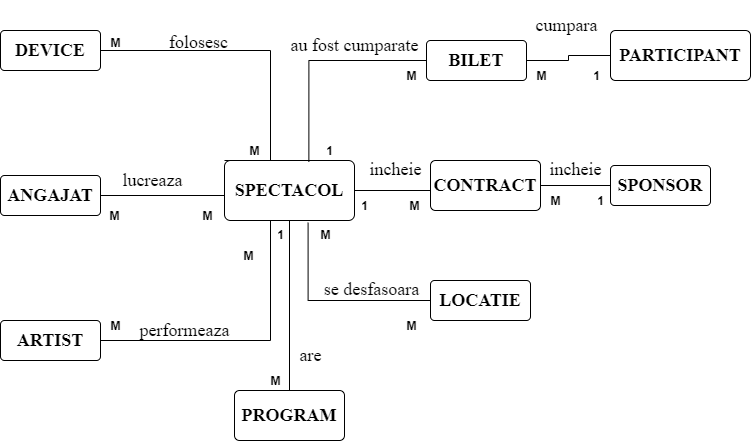

The diagram above was exported from draw.io. Its source (the exported page's mxGraphModel, read from the mxfile embedded in the PNG):
<mxGraphModel dx="1038" dy="548" grid="1" gridSize="10" guides="1" tooltips="1" connect="1" arrows="1" fold="1" page="1" pageScale="1" pageWidth="827" pageHeight="1169" math="0" shadow="0">
  <root>
    <mxCell id="0" />
    <mxCell id="1" parent="0" />
    <mxCell id="0Kke4U8al9UQAEuTB-iS-4" style="edgeStyle=orthogonalEdgeStyle;rounded=0;orthogonalLoop=1;jettySize=auto;html=1;exitX=0;exitY=0;exitDx=0;exitDy=0;entryX=1;entryY=0.5;entryDx=0;entryDy=0;endArrow=none;endFill=0;" parent="1" source="0Kke4U8al9UQAEuTB-iS-1" target="0Kke4U8al9UQAEuTB-iS-3" edge="1">
      <mxGeometry relative="1" as="geometry">
        <Array as="points">
          <mxPoint x="330" y="200" />
          <mxPoint x="330" y="90" />
        </Array>
      </mxGeometry>
    </mxCell>
    <mxCell id="0Kke4U8al9UQAEuTB-iS-8" style="edgeStyle=orthogonalEdgeStyle;rounded=0;orthogonalLoop=1;jettySize=auto;html=1;exitX=0;exitY=0.5;exitDx=0;exitDy=0;endArrow=none;endFill=0;" parent="1" source="0Kke4U8al9UQAEuTB-iS-1" target="0Kke4U8al9UQAEuTB-iS-6" edge="1">
      <mxGeometry relative="1" as="geometry">
        <Array as="points">
          <mxPoint x="284" y="235" />
        </Array>
      </mxGeometry>
    </mxCell>
    <mxCell id="0Kke4U8al9UQAEuTB-iS-10" style="edgeStyle=orthogonalEdgeStyle;rounded=0;orthogonalLoop=1;jettySize=auto;html=1;exitX=0.5;exitY=1;exitDx=0;exitDy=0;entryX=1;entryY=0.5;entryDx=0;entryDy=0;endArrow=none;endFill=0;" parent="1" source="0Kke4U8al9UQAEuTB-iS-1" target="0Kke4U8al9UQAEuTB-iS-5" edge="1">
      <mxGeometry relative="1" as="geometry">
        <Array as="points">
          <mxPoint x="330" y="255" />
          <mxPoint x="330" y="380" />
        </Array>
      </mxGeometry>
    </mxCell>
    <mxCell id="0Kke4U8al9UQAEuTB-iS-21" style="edgeStyle=orthogonalEdgeStyle;rounded=0;orthogonalLoop=1;jettySize=auto;html=1;exitX=1;exitY=0.5;exitDx=0;exitDy=0;endArrow=none;endFill=0;" parent="1" source="0Kke4U8al9UQAEuTB-iS-1" edge="1">
      <mxGeometry relative="1" as="geometry">
        <mxPoint x="490" y="230" as="targetPoint" />
      </mxGeometry>
    </mxCell>
    <mxCell id="0Kke4U8al9UQAEuTB-iS-25" style="edgeStyle=orthogonalEdgeStyle;rounded=0;orthogonalLoop=1;jettySize=auto;html=1;entryX=0.5;entryY=0;entryDx=0;entryDy=0;endArrow=none;endFill=0;" parent="1" source="0Kke4U8al9UQAEuTB-iS-1" target="0Kke4U8al9UQAEuTB-iS-24" edge="1">
      <mxGeometry relative="1" as="geometry" />
    </mxCell>
    <mxCell id="0Kke4U8al9UQAEuTB-iS-1" value="&lt;h2&gt;&lt;font face=&quot;Times New Roman&quot;&gt;SPECTACOL&lt;/font&gt;&lt;/h2&gt;" style="rounded=1;arcSize=10;whiteSpace=wrap;html=1;align=center;" parent="1" vertex="1">
      <mxGeometry x="284" y="200" width="130" height="60" as="geometry" />
    </mxCell>
    <mxCell id="0Kke4U8al9UQAEuTB-iS-3" value="&lt;h2&gt;&lt;font face=&quot;Times New Roman&quot;&gt;DEVICE&lt;/font&gt;&lt;/h2&gt;" style="rounded=1;arcSize=10;whiteSpace=wrap;html=1;align=center;" parent="1" vertex="1">
      <mxGeometry x="60" y="70" width="100" height="40" as="geometry" />
    </mxCell>
    <mxCell id="0Kke4U8al9UQAEuTB-iS-5" value="&lt;h2&gt;&lt;font face=&quot;Times New Roman&quot;&gt;ARTIST&lt;/font&gt;&lt;/h2&gt;" style="rounded=1;arcSize=10;whiteSpace=wrap;html=1;align=center;" parent="1" vertex="1">
      <mxGeometry x="60" y="360" width="100" height="40" as="geometry" />
    </mxCell>
    <mxCell id="0Kke4U8al9UQAEuTB-iS-6" value="&lt;h2&gt;&lt;font face=&quot;Times New Roman&quot;&gt;ANGAJAT&lt;/font&gt;&lt;/h2&gt;" style="rounded=1;arcSize=10;whiteSpace=wrap;html=1;align=center;" parent="1" vertex="1">
      <mxGeometry x="60" y="215" width="100" height="40" as="geometry" />
    </mxCell>
    <mxCell id="X92SUoe3bWvxgHsFyDkh-3" style="edgeStyle=orthogonalEdgeStyle;rounded=0;orthogonalLoop=1;jettySize=auto;html=1;exitX=0;exitY=0.5;exitDx=0;exitDy=0;endArrow=none;endFill=0;" edge="1" parent="1" source="0Kke4U8al9UQAEuTB-iS-11" target="X92SUoe3bWvxgHsFyDkh-2">
      <mxGeometry relative="1" as="geometry" />
    </mxCell>
    <mxCell id="0Kke4U8al9UQAEuTB-iS-11" value="&lt;h2&gt;&lt;font face=&quot;Times New Roman&quot;&gt;PARTICIPANT&lt;/font&gt;&lt;/h2&gt;" style="rounded=1;arcSize=10;whiteSpace=wrap;html=1;align=center;" parent="1" vertex="1">
      <mxGeometry x="670" y="70" width="140" height="50" as="geometry" />
    </mxCell>
    <mxCell id="0Kke4U8al9UQAEuTB-iS-23" style="edgeStyle=orthogonalEdgeStyle;rounded=0;orthogonalLoop=1;jettySize=auto;html=1;entryX=0.643;entryY=1.037;entryDx=0;entryDy=0;entryPerimeter=0;endArrow=none;endFill=0;" parent="1" source="0Kke4U8al9UQAEuTB-iS-13" target="0Kke4U8al9UQAEuTB-iS-1" edge="1">
      <mxGeometry relative="1" as="geometry" />
    </mxCell>
    <mxCell id="0Kke4U8al9UQAEuTB-iS-13" value="&lt;h2&gt;&lt;font face=&quot;Times New Roman&quot;&gt;LOCATIE&lt;/font&gt;&lt;/h2&gt;" style="rounded=1;arcSize=10;whiteSpace=wrap;html=1;align=center;" parent="1" vertex="1">
      <mxGeometry x="490" y="320" width="100" height="40" as="geometry" />
    </mxCell>
    <mxCell id="0Kke4U8al9UQAEuTB-iS-22" style="edgeStyle=orthogonalEdgeStyle;rounded=0;orthogonalLoop=1;jettySize=auto;html=1;endArrow=none;endFill=0;" parent="1" source="0Kke4U8al9UQAEuTB-iS-14" target="0Kke4U8al9UQAEuTB-iS-15" edge="1">
      <mxGeometry relative="1" as="geometry" />
    </mxCell>
    <mxCell id="0Kke4U8al9UQAEuTB-iS-14" value="&lt;h2&gt;&lt;font face=&quot;Times New Roman&quot;&gt;CONTRACT&lt;/font&gt;&lt;/h2&gt;" style="rounded=1;arcSize=10;whiteSpace=wrap;html=1;align=center;" parent="1" vertex="1">
      <mxGeometry x="490" y="200" width="110" height="50" as="geometry" />
    </mxCell>
    <mxCell id="0Kke4U8al9UQAEuTB-iS-15" value="&lt;h2&gt;&lt;font face=&quot;Times New Roman&quot;&gt;SPONSOR&lt;/font&gt;&lt;/h2&gt;" style="rounded=1;arcSize=10;whiteSpace=wrap;html=1;align=center;" parent="1" vertex="1">
      <mxGeometry x="670" y="205" width="100" height="40" as="geometry" />
    </mxCell>
    <mxCell id="0Kke4U8al9UQAEuTB-iS-24" value="&lt;h2&gt;&lt;font face=&quot;Times New Roman&quot;&gt;PROGRAM&lt;/font&gt;&lt;/h2&gt;" style="rounded=1;arcSize=10;whiteSpace=wrap;html=1;align=center;" parent="1" vertex="1">
      <mxGeometry x="294" y="430" width="110" height="50" as="geometry" />
    </mxCell>
    <mxCell id="0Kke4U8al9UQAEuTB-iS-26" value="&lt;pre&gt;&lt;font face=&quot;Times New Roman&quot; style=&quot;font-size: 18px&quot;&gt;folosesc&lt;/font&gt;&lt;/pre&gt;" style="text;html=1;align=center;verticalAlign=middle;resizable=0;points=[];autosize=1;" parent="1" vertex="1">
      <mxGeometry x="223" y="57" width="70" height="50" as="geometry" />
    </mxCell>
    <mxCell id="0Kke4U8al9UQAEuTB-iS-27" value="&lt;pre&gt;&lt;font face=&quot;Times New Roman&quot; style=&quot;font-size: 18px&quot;&gt;lucreaza&lt;/font&gt;&lt;/pre&gt;" style="text;html=1;align=center;verticalAlign=middle;resizable=0;points=[];autosize=1;" parent="1" vertex="1">
      <mxGeometry x="172" y="195" width="80" height="50" as="geometry" />
    </mxCell>
    <mxCell id="0Kke4U8al9UQAEuTB-iS-28" value="&lt;pre&gt;&lt;font face=&quot;Times New Roman&quot; style=&quot;font-size: 18px&quot;&gt;performeaza&lt;/font&gt;&lt;/pre&gt;" style="text;html=1;align=center;verticalAlign=middle;resizable=0;points=[];autosize=1;" parent="1" vertex="1">
      <mxGeometry x="189" y="345" width="110" height="50" as="geometry" />
    </mxCell>
    <mxCell id="0Kke4U8al9UQAEuTB-iS-29" value="&lt;pre&gt;&lt;font face=&quot;Times New Roman&quot; style=&quot;font-size: 18px&quot;&gt;are&lt;/font&gt;&lt;/pre&gt;" style="text;html=1;align=center;verticalAlign=middle;resizable=0;points=[];autosize=1;" parent="1" vertex="1">
      <mxGeometry x="350" y="370" width="40" height="50" as="geometry" />
    </mxCell>
    <mxCell id="0Kke4U8al9UQAEuTB-iS-30" value="&lt;pre style=&quot;font-size: 18px&quot;&gt;&lt;font face=&quot;Times New Roman&quot; style=&quot;font-size: 18px&quot;&gt;se &lt;font style=&quot;font-size: 18px&quot;&gt;desfasoara&lt;/font&gt;&lt;/font&gt;&lt;/pre&gt;" style="text;html=1;align=center;verticalAlign=middle;resizable=0;points=[];autosize=1;" parent="1" vertex="1">
      <mxGeometry x="376" y="299" width="110" height="60" as="geometry" />
    </mxCell>
    <mxCell id="0Kke4U8al9UQAEuTB-iS-31" value="&lt;pre&gt;&lt;font face=&quot;Times New Roman&quot; style=&quot;font-size: 18px&quot;&gt;incheie&lt;/font&gt;&lt;/pre&gt;" style="text;html=1;align=center;verticalAlign=middle;resizable=0;points=[];autosize=1;" parent="1" vertex="1">
      <mxGeometry x="420" y="184" width="70" height="50" as="geometry" />
    </mxCell>
    <mxCell id="0Kke4U8al9UQAEuTB-iS-32" value="&lt;pre&gt;&lt;font face=&quot;Times New Roman&quot; style=&quot;font-size: 18px&quot;&gt;incheie&lt;/font&gt;&lt;/pre&gt;" style="text;html=1;align=center;verticalAlign=middle;resizable=0;points=[];autosize=1;" parent="1" vertex="1">
      <mxGeometry x="600" y="184" width="70" height="50" as="geometry" />
    </mxCell>
    <mxCell id="0Kke4U8al9UQAEuTB-iS-33" value="&lt;pre&gt;&lt;font face=&quot;Times New Roman&quot;&gt;&lt;span style=&quot;font-size: 18px&quot;&gt;cumpara&lt;/span&gt;&lt;/font&gt;&lt;/pre&gt;" style="text;html=1;align=center;verticalAlign=middle;resizable=0;points=[];autosize=1;" parent="1" vertex="1">
      <mxGeometry x="586" y="40" width="80" height="50" as="geometry" />
    </mxCell>
    <mxCell id="0Kke4U8al9UQAEuTB-iS-34" value="&lt;h5&gt;&lt;font style=&quot;font-size: 12px&quot;&gt;M&lt;/font&gt;&lt;/h5&gt;" style="text;html=1;align=center;verticalAlign=middle;resizable=0;points=[];autosize=1;" parent="1" vertex="1">
      <mxGeometry x="160" y="57" width="30" height="50" as="geometry" />
    </mxCell>
    <mxCell id="0Kke4U8al9UQAEuTB-iS-36" value="&lt;h5&gt;&lt;font style=&quot;font-size: 12px&quot;&gt;M&lt;/font&gt;&lt;/h5&gt;" style="text;html=1;align=center;verticalAlign=middle;resizable=0;points=[];autosize=1;" parent="1" vertex="1">
      <mxGeometry x="299" y="165" width="30" height="50" as="geometry" />
    </mxCell>
    <mxCell id="0Kke4U8al9UQAEuTB-iS-37" value="&lt;h5&gt;&lt;font style=&quot;font-size: 12px&quot;&gt;M&lt;/font&gt;&lt;/h5&gt;" style="text;html=1;align=center;verticalAlign=middle;resizable=0;points=[];autosize=1;" parent="1" vertex="1">
      <mxGeometry x="159" y="230" width="30" height="50" as="geometry" />
    </mxCell>
    <mxCell id="0Kke4U8al9UQAEuTB-iS-38" value="&lt;h5&gt;&lt;font style=&quot;font-size: 12px&quot;&gt;M&lt;/font&gt;&lt;/h5&gt;" style="text;html=1;align=center;verticalAlign=middle;resizable=0;points=[];autosize=1;" parent="1" vertex="1">
      <mxGeometry x="252" y="230" width="30" height="50" as="geometry" />
    </mxCell>
    <mxCell id="0Kke4U8al9UQAEuTB-iS-39" value="&lt;h5&gt;&lt;font style=&quot;font-size: 12px&quot;&gt;M&lt;/font&gt;&lt;/h5&gt;" style="text;html=1;align=center;verticalAlign=middle;resizable=0;points=[];autosize=1;" parent="1" vertex="1">
      <mxGeometry x="160" y="340" width="30" height="50" as="geometry" />
    </mxCell>
    <mxCell id="0Kke4U8al9UQAEuTB-iS-40" value="&lt;h5&gt;&lt;font style=&quot;font-size: 12px&quot;&gt;M&lt;/font&gt;&lt;/h5&gt;" style="text;html=1;align=center;verticalAlign=middle;resizable=0;points=[];autosize=1;" parent="1" vertex="1">
      <mxGeometry x="293" y="270" width="30" height="50" as="geometry" />
    </mxCell>
    <mxCell id="0Kke4U8al9UQAEuTB-iS-41" value="&lt;h5&gt;&lt;font style=&quot;font-size: 12px&quot;&gt;M&lt;/font&gt;&lt;/h5&gt;" style="text;html=1;align=center;verticalAlign=middle;resizable=0;points=[];autosize=1;" parent="1" vertex="1">
      <mxGeometry x="320" y="395" width="30" height="50" as="geometry" />
    </mxCell>
    <mxCell id="0Kke4U8al9UQAEuTB-iS-42" value="&lt;h5&gt;&lt;font style=&quot;font-size: 12px&quot;&gt;M&lt;/font&gt;&lt;/h5&gt;" style="text;html=1;align=center;verticalAlign=middle;resizable=0;points=[];autosize=1;" parent="1" vertex="1">
      <mxGeometry x="456" y="340" width="30" height="50" as="geometry" />
    </mxCell>
    <mxCell id="0Kke4U8al9UQAEuTB-iS-43" value="&lt;h5&gt;&lt;font style=&quot;font-size: 12px&quot;&gt;M&lt;/font&gt;&lt;/h5&gt;" style="text;html=1;align=center;verticalAlign=middle;resizable=0;points=[];autosize=1;" parent="1" vertex="1">
      <mxGeometry x="370" y="249" width="30" height="50" as="geometry" />
    </mxCell>
    <mxCell id="0Kke4U8al9UQAEuTB-iS-44" value="&lt;h5&gt;&lt;font style=&quot;font-size: 12px&quot;&gt;M&lt;/font&gt;&lt;/h5&gt;" style="text;html=1;align=center;verticalAlign=middle;resizable=0;points=[];autosize=1;" parent="1" vertex="1">
      <mxGeometry x="459" y="220" width="30" height="50" as="geometry" />
    </mxCell>
    <mxCell id="0Kke4U8al9UQAEuTB-iS-45" value="&lt;h5&gt;&lt;font style=&quot;font-size: 12px&quot;&gt;M&lt;/font&gt;&lt;/h5&gt;" style="text;html=1;align=center;verticalAlign=middle;resizable=0;points=[];autosize=1;" parent="1" vertex="1">
      <mxGeometry x="600" y="215" width="30" height="50" as="geometry" />
    </mxCell>
    <mxCell id="0Kke4U8al9UQAEuTB-iS-46" value="&lt;h5&gt;&lt;font style=&quot;font-size: 12px&quot;&gt;M&lt;/font&gt;&lt;/h5&gt;" style="text;html=1;align=center;verticalAlign=middle;resizable=0;points=[];autosize=1;" parent="1" vertex="1">
      <mxGeometry x="456" y="90" width="30" height="50" as="geometry" />
    </mxCell>
    <mxCell id="0Kke4U8al9UQAEuTB-iS-47" value="&lt;h5&gt;&lt;span style=&quot;font-size: 12px&quot;&gt;1&lt;/span&gt;&lt;/h5&gt;" style="text;html=1;align=center;verticalAlign=middle;resizable=0;points=[];autosize=1;" parent="1" vertex="1">
      <mxGeometry x="379" y="165" width="20" height="50" as="geometry" />
    </mxCell>
    <mxCell id="0Kke4U8al9UQAEuTB-iS-48" value="&lt;h5&gt;&lt;span style=&quot;font-size: 12px&quot;&gt;1&lt;/span&gt;&lt;/h5&gt;" style="text;html=1;align=center;verticalAlign=middle;resizable=0;points=[];autosize=1;" parent="1" vertex="1">
      <mxGeometry x="330" y="249" width="20" height="50" as="geometry" />
    </mxCell>
    <mxCell id="0Kke4U8al9UQAEuTB-iS-49" value="&lt;h5&gt;&lt;span style=&quot;font-size: 12px&quot;&gt;1&lt;/span&gt;&lt;/h5&gt;" style="text;html=1;align=center;verticalAlign=middle;resizable=0;points=[];autosize=1;" parent="1" vertex="1">
      <mxGeometry x="414" y="220" width="20" height="50" as="geometry" />
    </mxCell>
    <mxCell id="0Kke4U8al9UQAEuTB-iS-50" value="&lt;h5&gt;&lt;span style=&quot;font-size: 12px&quot;&gt;1&lt;/span&gt;&lt;/h5&gt;" style="text;html=1;align=center;verticalAlign=middle;resizable=0;points=[];autosize=1;" parent="1" vertex="1">
      <mxGeometry x="650" y="215" width="20" height="50" as="geometry" />
    </mxCell>
    <mxCell id="X92SUoe3bWvxgHsFyDkh-4" style="edgeStyle=orthogonalEdgeStyle;rounded=0;orthogonalLoop=1;jettySize=auto;html=1;exitX=0;exitY=0.5;exitDx=0;exitDy=0;entryX=0.649;entryY=0.023;entryDx=0;entryDy=0;entryPerimeter=0;endArrow=none;endFill=0;" edge="1" parent="1" source="X92SUoe3bWvxgHsFyDkh-2" target="0Kke4U8al9UQAEuTB-iS-1">
      <mxGeometry relative="1" as="geometry" />
    </mxCell>
    <mxCell id="X92SUoe3bWvxgHsFyDkh-2" value="&lt;h2&gt;&lt;font face=&quot;Times New Roman&quot;&gt;BILET&lt;/font&gt;&lt;/h2&gt;" style="rounded=1;arcSize=10;whiteSpace=wrap;html=1;align=center;" vertex="1" parent="1">
      <mxGeometry x="486" y="80" width="100" height="40" as="geometry" />
    </mxCell>
    <mxCell id="X92SUoe3bWvxgHsFyDkh-5" value="&lt;h5&gt;&lt;font style=&quot;font-size: 12px&quot;&gt;M&lt;/font&gt;&lt;/h5&gt;" style="text;html=1;align=center;verticalAlign=middle;resizable=0;points=[];autosize=1;" vertex="1" parent="1">
      <mxGeometry x="586" y="90" width="30" height="50" as="geometry" />
    </mxCell>
    <mxCell id="X92SUoe3bWvxgHsFyDkh-6" value="&lt;h5&gt;&lt;span style=&quot;font-size: 12px&quot;&gt;1&lt;/span&gt;&lt;/h5&gt;" style="text;html=1;align=center;verticalAlign=middle;resizable=0;points=[];autosize=1;" vertex="1" parent="1">
      <mxGeometry x="646" y="90" width="20" height="50" as="geometry" />
    </mxCell>
    <mxCell id="X92SUoe3bWvxgHsFyDkh-7" value="&lt;pre&gt;&lt;font face=&quot;Times New Roman&quot; style=&quot;font-size: 18px&quot;&gt;au fost cumparate&lt;/font&gt;&lt;/pre&gt;" style="text;html=1;align=center;verticalAlign=middle;resizable=0;points=[];autosize=1;" vertex="1" parent="1">
      <mxGeometry x="344" y="60" width="140" height="50" as="geometry" />
    </mxCell>
  </root>
</mxGraphModel>